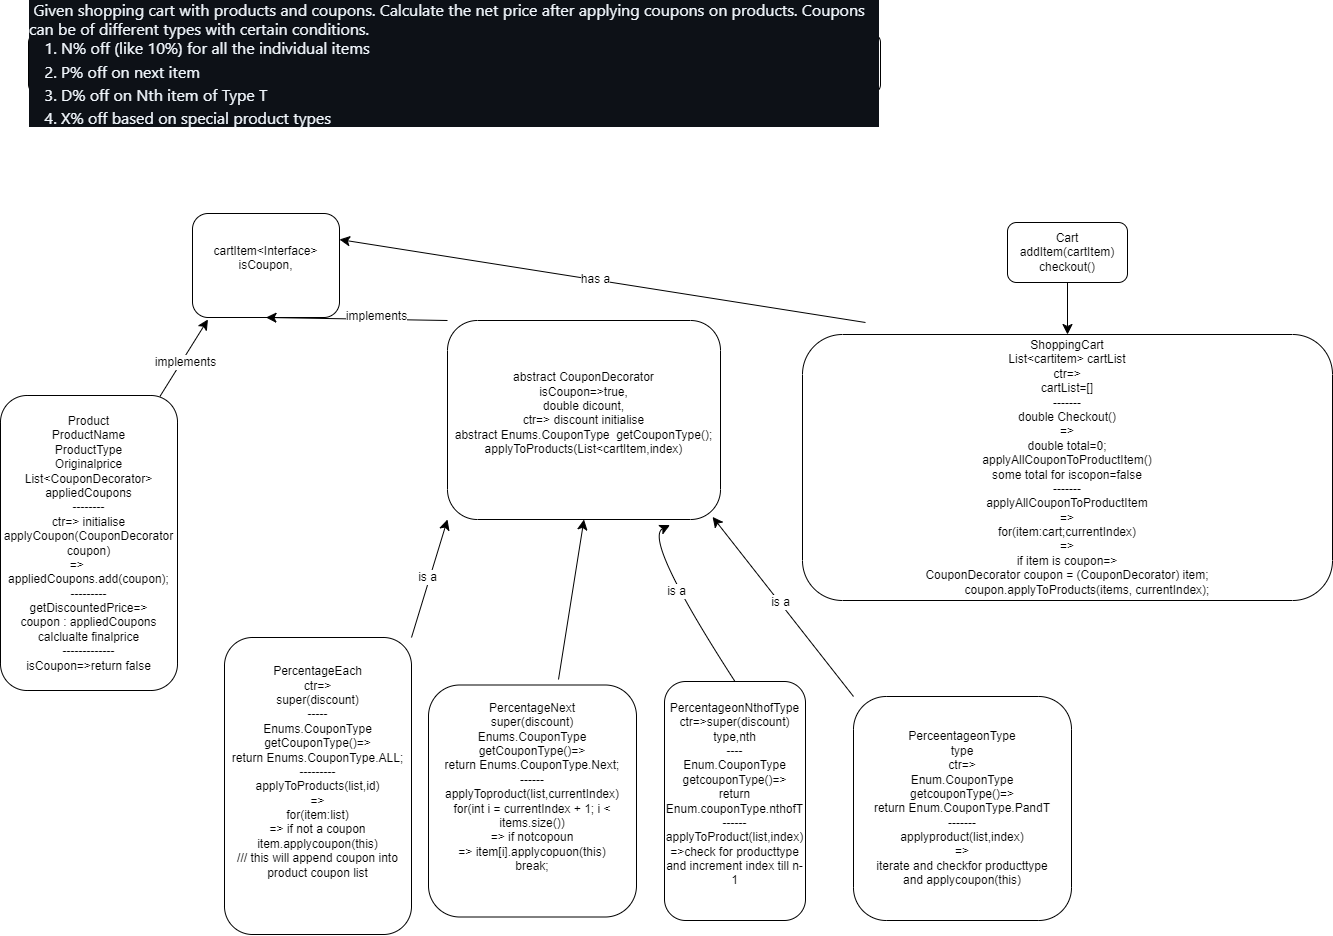

The diagram above was exported from draw.io. Its source (the exported page's mxGraphModel, read from the mxfile embedded in the PNG):
<mxGraphModel dx="1363" dy="1269" grid="0" gridSize="10" guides="1" tooltips="1" connect="1" arrows="1" fold="1" page="0" pageScale="1" pageWidth="827" pageHeight="1169" math="0" shadow="0">
  <root>
    <mxCell id="0" />
    <mxCell id="1" parent="0" />
    <mxCell id="weCivtsrHS2gjls7wgcn-1" value="&lt;p style=&quot;box-sizing: border-box; margin-top: 0px; margin-bottom: var(--base-size-16); color: rgb(240, 246, 252); font-family: -apple-system, BlinkMacSystemFont, &amp;quot;Segoe UI&amp;quot;, &amp;quot;Noto Sans&amp;quot;, Helvetica, Arial, sans-serif, &amp;quot;Apple Color Emoji&amp;quot;, &amp;quot;Segoe UI Emoji&amp;quot;; font-size: 16px; text-align: start; background-color: rgb(13, 17, 23);&quot; dir=&quot;auto&quot;&gt;&amp;nbsp;Given shopping cart with products and coupons. Calculate the net price after applying coupons on products. Coupons can be of different types with certain conditions.&lt;/p&gt;&lt;ol style=&quot;box-sizing: border-box; padding-left: 2em; margin-top: 0px; margin-bottom: var(--base-size-16); color: rgb(240, 246, 252); font-family: -apple-system, BlinkMacSystemFont, &amp;quot;Segoe UI&amp;quot;, &amp;quot;Noto Sans&amp;quot;, Helvetica, Arial, sans-serif, &amp;quot;Apple Color Emoji&amp;quot;, &amp;quot;Segoe UI Emoji&amp;quot;; font-size: 16px; text-align: start; background-color: rgb(13, 17, 23);&quot; dir=&quot;auto&quot;&gt;&lt;li style=&quot;box-sizing: border-box;&quot;&gt;N% off (like 10%) for all the individual items&lt;/li&gt;&lt;li style=&quot;box-sizing: border-box; margin-top: 0.25em;&quot;&gt;P% off on next item&lt;/li&gt;&lt;li style=&quot;box-sizing: border-box; margin-top: 0.25em;&quot;&gt;D% off on Nth item of Type T&lt;/li&gt;&lt;li style=&quot;box-sizing: border-box; margin-top: 0.25em;&quot;&gt;X% off based on special product types&lt;/li&gt;&lt;/ol&gt;" style="rounded=1;whiteSpace=wrap;html=1;" vertex="1" parent="1">
      <mxGeometry x="34" y="-263" width="852" height="60" as="geometry" />
    </mxCell>
    <mxCell id="weCivtsrHS2gjls7wgcn-2" value="cartItem&amp;lt;Interface&amp;gt;&lt;div&gt;isCoupon,&lt;/div&gt;&lt;div&gt;&lt;br&gt;&lt;/div&gt;" style="rounded=1;whiteSpace=wrap;html=1;" vertex="1" parent="1">
      <mxGeometry x="198" y="-83" width="147" height="104" as="geometry" />
    </mxCell>
    <mxCell id="weCivtsrHS2gjls7wgcn-3" value="Product&lt;div&gt;ProductName&lt;/div&gt;&lt;div&gt;ProductType&lt;/div&gt;&lt;div&gt;Originalprice&lt;/div&gt;&lt;div&gt;List&amp;lt;CouponDecorator&amp;gt; appliedCoupons&lt;br&gt;&lt;/div&gt;&lt;div&gt;--------&lt;/div&gt;&lt;div&gt;ctr=&amp;gt; initialise&lt;/div&gt;&lt;div&gt;&lt;div&gt;applyCoupon(CouponDecorator&lt;/div&gt;&lt;div&gt;&amp;nbsp;coupon)&amp;nbsp;&lt;/div&gt;&lt;div&gt;=&amp;gt;&lt;span style=&quot;background-color: initial;&quot;&gt;&amp;nbsp; &amp;nbsp; &amp;nbsp; &amp;nbsp; appliedCoupons.add(coupon);&lt;/span&gt;&lt;/div&gt;&lt;/div&gt;&lt;div&gt;---------&lt;/div&gt;&lt;div&gt;getDiscountedPrice=&amp;gt;&lt;br&gt;&lt;/div&gt;&lt;div&gt;coupon : appliedCoupons&lt;br&gt;&lt;/div&gt;&lt;div&gt;calclualte finalprice&lt;/div&gt;&lt;div&gt;-------------&lt;/div&gt;&lt;div&gt;isCoupon=&amp;gt;return false&lt;/div&gt;" style="rounded=1;whiteSpace=wrap;html=1;" vertex="1" parent="1">
      <mxGeometry x="6" y="99" width="177" height="295" as="geometry" />
    </mxCell>
    <mxCell id="weCivtsrHS2gjls7wgcn-4" value="abstract CouponDecorator&lt;div&gt;isCoupon=&amp;gt;true,&lt;/div&gt;&lt;div&gt;double dicount,&lt;/div&gt;&lt;div&gt;ctr=&amp;gt; discount initialise&lt;/div&gt;&lt;div&gt;abstract Enums.CouponType&amp;nbsp; getCouponType();&lt;br&gt;&lt;/div&gt;&lt;div&gt;applyToProducts(List&amp;lt;cartItem,index)&lt;br&gt;&lt;/div&gt;&lt;div&gt;&lt;br&gt;&lt;/div&gt;" style="rounded=1;whiteSpace=wrap;html=1;" vertex="1" parent="1">
      <mxGeometry x="453" y="24" width="273" height="199" as="geometry" />
    </mxCell>
    <mxCell id="weCivtsrHS2gjls7wgcn-6" value="" style="endArrow=classic;html=1;rounded=0;fontSize=12;startSize=8;endSize=8;curved=1;exitX=0;exitY=0;exitDx=0;exitDy=0;entryX=0.5;entryY=1;entryDx=0;entryDy=0;" edge="1" parent="1" source="weCivtsrHS2gjls7wgcn-4" target="weCivtsrHS2gjls7wgcn-2">
      <mxGeometry width="50" height="50" relative="1" as="geometry">
        <mxPoint x="431" y="-18" as="sourcePoint" />
        <mxPoint x="429" y="-17" as="targetPoint" />
      </mxGeometry>
    </mxCell>
    <mxCell id="weCivtsrHS2gjls7wgcn-20" value="implements" style="edgeLabel;html=1;align=center;verticalAlign=middle;resizable=0;points=[];fontSize=12;" vertex="1" connectable="0" parent="weCivtsrHS2gjls7wgcn-6">
      <mxGeometry x="-0.2191" y="-4" relative="1" as="geometry">
        <mxPoint as="offset" />
      </mxGeometry>
    </mxCell>
    <mxCell id="weCivtsrHS2gjls7wgcn-7" value="PercentageEach&lt;div&gt;&lt;div&gt;ctr=&amp;gt;&lt;/div&gt;&lt;div&gt;super(discount)&lt;/div&gt;&lt;div&gt;-----&lt;/div&gt;&lt;div&gt;&lt;div&gt;Enums.CouponType getCouponType()=&amp;gt;&lt;br&gt;&lt;/div&gt;&lt;div&gt;return&amp;nbsp;Enums.CouponType.ALL;&lt;/div&gt;&lt;div&gt;---------&lt;/div&gt;&lt;div&gt;applyToProducts(list,id)&lt;br&gt;&lt;/div&gt;&lt;div&gt;=&amp;gt;&lt;/div&gt;&lt;div&gt;for(item:list)&lt;/div&gt;&lt;div&gt;=&amp;gt; if not a coupon&lt;/div&gt;&lt;div&gt;item.applycoupon(this)&lt;/div&gt;&lt;div&gt;/// this will append coupon into product coupon list&lt;/div&gt;&lt;div&gt;&lt;br&gt;&lt;/div&gt;&lt;div&gt;&lt;br&gt;&lt;/div&gt;&lt;/div&gt;&lt;/div&gt;" style="rounded=1;whiteSpace=wrap;html=1;" vertex="1" parent="1">
      <mxGeometry x="230" y="341" width="187" height="297" as="geometry" />
    </mxCell>
    <mxCell id="weCivtsrHS2gjls7wgcn-8" value="PercentageNext&lt;div&gt;super(discount)&lt;/div&gt;&lt;div&gt;&lt;div&gt;Enums.CouponType getCouponType()=&amp;gt;&lt;br&gt;&lt;/div&gt;&lt;div&gt;return&amp;nbsp;Enums.CouponType.Next;&lt;/div&gt;&lt;/div&gt;&lt;div&gt;------&lt;/div&gt;&lt;div&gt;applyToproduct(list,currentIndex)&lt;/div&gt;&lt;div&gt;for(int i = currentIndex + 1; i &amp;lt; items.size())&lt;/div&gt;&lt;div&gt;=&amp;gt; if notcopoun&lt;/div&gt;&lt;div&gt;=&amp;gt; item[i].applycopuon(this)&lt;/div&gt;&lt;div&gt;break;&lt;/div&gt;&lt;div&gt;&lt;br&gt;&lt;/div&gt;&lt;div&gt;&lt;br&gt;&lt;/div&gt;" style="rounded=1;whiteSpace=wrap;html=1;" vertex="1" parent="1">
      <mxGeometry x="434" y="388.5" width="208" height="232" as="geometry" />
    </mxCell>
    <mxCell id="weCivtsrHS2gjls7wgcn-9" value="PercentageonNthofType&lt;div&gt;ctr=&amp;gt;super(discount)&lt;/div&gt;&lt;div&gt;type,nth&lt;/div&gt;&lt;div&gt;----&lt;/div&gt;&lt;div&gt;Enum.CouponType&lt;/div&gt;&lt;div&gt;getcouponType()=&amp;gt;&lt;/div&gt;&lt;div&gt;return Enum.couponType.nthofT&lt;/div&gt;&lt;div&gt;------&lt;/div&gt;&lt;div&gt;applyToProduct(list,index)&lt;/div&gt;&lt;div&gt;=&amp;gt;check for producttype and increment index till n-1&lt;/div&gt;&lt;div&gt;&lt;br&gt;&lt;/div&gt;" style="rounded=1;whiteSpace=wrap;html=1;" vertex="1" parent="1">
      <mxGeometry x="670" y="385" width="141" height="239" as="geometry" />
    </mxCell>
    <mxCell id="weCivtsrHS2gjls7wgcn-10" value="PerceentageonType&lt;div&gt;type&lt;/div&gt;&lt;div&gt;ctr=&amp;gt;&lt;/div&gt;&lt;div&gt;Enum.CouponType&lt;/div&gt;&lt;div&gt;getcouponType()=&amp;gt;&lt;/div&gt;&lt;div&gt;return Enum.CouponType.PandT&lt;/div&gt;&lt;div&gt;-------&lt;/div&gt;&lt;div&gt;applyproduct(list,index)&lt;/div&gt;&lt;div&gt;=&amp;gt;&lt;/div&gt;&lt;div&gt;iterate and checkfor producttype&lt;/div&gt;&lt;div&gt;and applycoupon(this)&lt;/div&gt;" style="rounded=1;whiteSpace=wrap;html=1;" vertex="1" parent="1">
      <mxGeometry x="859" y="400" width="218" height="224" as="geometry" />
    </mxCell>
    <mxCell id="weCivtsrHS2gjls7wgcn-11" value="" style="endArrow=classic;html=1;rounded=0;fontSize=12;startSize=8;endSize=8;curved=1;exitX=1;exitY=0;exitDx=0;exitDy=0;entryX=0;entryY=1;entryDx=0;entryDy=0;" edge="1" parent="1" source="weCivtsrHS2gjls7wgcn-7" target="weCivtsrHS2gjls7wgcn-4">
      <mxGeometry width="50" height="50" relative="1" as="geometry">
        <mxPoint x="431" y="85" as="sourcePoint" />
        <mxPoint x="481" y="35" as="targetPoint" />
      </mxGeometry>
    </mxCell>
    <mxCell id="weCivtsrHS2gjls7wgcn-15" value="is a" style="edgeLabel;html=1;align=center;verticalAlign=middle;resizable=0;points=[];fontSize=12;" vertex="1" connectable="0" parent="weCivtsrHS2gjls7wgcn-11">
      <mxGeometry x="0.0095" y="3" relative="1" as="geometry">
        <mxPoint as="offset" />
      </mxGeometry>
    </mxCell>
    <mxCell id="weCivtsrHS2gjls7wgcn-13" value="" style="endArrow=classic;html=1;rounded=0;fontSize=12;startSize=8;endSize=8;curved=1;exitX=0.5;exitY=0;exitDx=0;exitDy=0;entryX=0.815;entryY=1.028;entryDx=0;entryDy=0;entryPerimeter=0;" edge="1" parent="1" source="weCivtsrHS2gjls7wgcn-9" target="weCivtsrHS2gjls7wgcn-4">
      <mxGeometry width="50" height="50" relative="1" as="geometry">
        <mxPoint x="431" y="85" as="sourcePoint" />
        <mxPoint x="626" y="223" as="targetPoint" />
        <Array as="points">
          <mxPoint x="648" y="242" />
        </Array>
      </mxGeometry>
    </mxCell>
    <mxCell id="weCivtsrHS2gjls7wgcn-17" value="is a" style="edgeLabel;html=1;align=center;verticalAlign=middle;resizable=0;points=[];fontSize=12;" vertex="1" connectable="0" parent="weCivtsrHS2gjls7wgcn-13">
      <mxGeometry x="0.0872" relative="1" as="geometry">
        <mxPoint as="offset" />
      </mxGeometry>
    </mxCell>
    <mxCell id="weCivtsrHS2gjls7wgcn-14" value="" style="endArrow=classic;html=1;rounded=0;fontSize=12;startSize=8;endSize=8;curved=1;exitX=0;exitY=0;exitDx=0;exitDy=0;entryX=0.971;entryY=0.987;entryDx=0;entryDy=0;entryPerimeter=0;" edge="1" parent="1" source="weCivtsrHS2gjls7wgcn-10" target="weCivtsrHS2gjls7wgcn-4">
      <mxGeometry width="50" height="50" relative="1" as="geometry">
        <mxPoint x="431" y="85" as="sourcePoint" />
        <mxPoint x="481" y="35" as="targetPoint" />
      </mxGeometry>
    </mxCell>
    <mxCell id="weCivtsrHS2gjls7wgcn-18" value="is a" style="edgeLabel;html=1;align=center;verticalAlign=middle;resizable=0;points=[];fontSize=12;" vertex="1" connectable="0" parent="weCivtsrHS2gjls7wgcn-14">
      <mxGeometry x="0.0571" relative="1" as="geometry">
        <mxPoint as="offset" />
      </mxGeometry>
    </mxCell>
    <mxCell id="weCivtsrHS2gjls7wgcn-28" value="Cart&lt;div&gt;addItem(cartItem)&lt;/div&gt;&lt;div&gt;checkout()&lt;/div&gt;" style="rounded=1;whiteSpace=wrap;html=1;" vertex="1" parent="1">
      <mxGeometry x="1013" y="-74" width="120" height="60" as="geometry" />
    </mxCell>
    <mxCell id="weCivtsrHS2gjls7wgcn-29" value="ShoppingCart&lt;div&gt;List&amp;lt;cartitem&amp;gt; cartList&lt;/div&gt;&lt;div&gt;ctr=&amp;gt;&lt;/div&gt;&lt;div&gt;&lt;span style=&quot;background-color: initial;&quot;&gt;cartList&lt;/span&gt;=[]&lt;/div&gt;&lt;div&gt;-------&lt;/div&gt;&lt;div&gt;double Checkout()&lt;/div&gt;&lt;div&gt;=&amp;gt;&lt;/div&gt;&lt;div&gt;double total=0;&lt;/div&gt;&lt;div&gt;applyAllCouponToProductItem()&lt;br&gt;&lt;/div&gt;&lt;div&gt;some total for iscopon=false&lt;/div&gt;&lt;div&gt;-------&lt;/div&gt;&lt;div&gt;applyAllCouponToProductItem&lt;br&gt;&lt;/div&gt;&lt;div&gt;=&amp;gt;&lt;/div&gt;&lt;div&gt;for(item:cart;currentIndex)&lt;/div&gt;&lt;div&gt;=&amp;gt;&lt;/div&gt;&lt;div&gt;if item is coupon=&amp;gt;&lt;/div&gt;&lt;div&gt;&lt;div&gt;&lt;span style=&quot;background-color: initial;&quot;&gt;CouponDecorator&lt;/span&gt;&amp;nbsp;coupon = (CouponDecorator) item;&lt;/div&gt;&lt;div&gt;&amp;nbsp; &amp;nbsp; &amp;nbsp; &amp;nbsp; &amp;nbsp; &amp;nbsp; coupon.applyToProducts(items, currentIndex);&lt;/div&gt;&lt;/div&gt;" style="rounded=1;whiteSpace=wrap;html=1;" vertex="1" parent="1">
      <mxGeometry x="808" y="38" width="530" height="266" as="geometry" />
    </mxCell>
    <mxCell id="weCivtsrHS2gjls7wgcn-30" value="" style="endArrow=classic;html=1;rounded=0;fontSize=12;startSize=8;endSize=8;curved=1;exitX=0.5;exitY=1;exitDx=0;exitDy=0;entryX=0.5;entryY=0;entryDx=0;entryDy=0;" edge="1" parent="1" source="weCivtsrHS2gjls7wgcn-28" target="weCivtsrHS2gjls7wgcn-29">
      <mxGeometry width="50" height="50" relative="1" as="geometry">
        <mxPoint x="859" y="69" as="sourcePoint" />
        <mxPoint x="909" y="19" as="targetPoint" />
      </mxGeometry>
    </mxCell>
    <mxCell id="weCivtsrHS2gjls7wgcn-34" value="" style="endArrow=classic;html=1;rounded=0;fontSize=12;startSize=8;endSize=8;curved=1;entryX=0.5;entryY=1;entryDx=0;entryDy=0;" edge="1" parent="1" target="weCivtsrHS2gjls7wgcn-4">
      <mxGeometry width="50" height="50" relative="1" as="geometry">
        <mxPoint x="564" y="383" as="sourcePoint" />
        <mxPoint x="684" y="220" as="targetPoint" />
      </mxGeometry>
    </mxCell>
    <mxCell id="weCivtsrHS2gjls7wgcn-35" value="" style="endArrow=classic;html=1;rounded=0;fontSize=12;startSize=8;endSize=8;curved=1;exitX=0.901;exitY=0.003;exitDx=0;exitDy=0;exitPerimeter=0;entryX=0.105;entryY=1.019;entryDx=0;entryDy=0;entryPerimeter=0;" edge="1" parent="1" source="weCivtsrHS2gjls7wgcn-3" target="weCivtsrHS2gjls7wgcn-2">
      <mxGeometry width="50" height="50" relative="1" as="geometry">
        <mxPoint x="367" y="236" as="sourcePoint" />
        <mxPoint x="289" y="98" as="targetPoint" />
      </mxGeometry>
    </mxCell>
    <mxCell id="weCivtsrHS2gjls7wgcn-36" value="implements" style="edgeLabel;html=1;align=center;verticalAlign=middle;resizable=0;points=[];fontSize=12;" vertex="1" connectable="0" parent="weCivtsrHS2gjls7wgcn-35">
      <mxGeometry x="-0.0394" y="-3" relative="1" as="geometry">
        <mxPoint as="offset" />
      </mxGeometry>
    </mxCell>
    <mxCell id="weCivtsrHS2gjls7wgcn-37" value="" style="endArrow=classic;html=1;rounded=0;fontSize=12;startSize=8;endSize=8;curved=1;entryX=1;entryY=0.25;entryDx=0;entryDy=0;" edge="1" parent="1" target="weCivtsrHS2gjls7wgcn-2">
      <mxGeometry width="50" height="50" relative="1" as="geometry">
        <mxPoint x="871" y="26" as="sourcePoint" />
        <mxPoint x="846" y="-53" as="targetPoint" />
      </mxGeometry>
    </mxCell>
    <mxCell id="weCivtsrHS2gjls7wgcn-38" value="has a" style="edgeLabel;html=1;align=center;verticalAlign=middle;resizable=0;points=[];fontSize=12;" vertex="1" connectable="0" parent="weCivtsrHS2gjls7wgcn-37">
      <mxGeometry x="0.0288" y="-1" relative="1" as="geometry">
        <mxPoint as="offset" />
      </mxGeometry>
    </mxCell>
  </root>
</mxGraphModel>